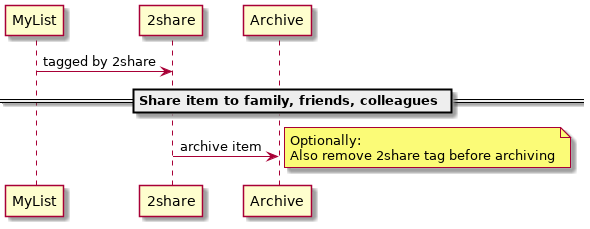

The diagram above was rendered by PlantUML. Its source (embedded in the PNG):
@startuml

MyList->2share : tagged by 2share

== Share item to family, friends, colleagues ==
2share->Archive : archive item
note right
    Optionally:
    Also remove 2share tag before archiving
end note
@enduml